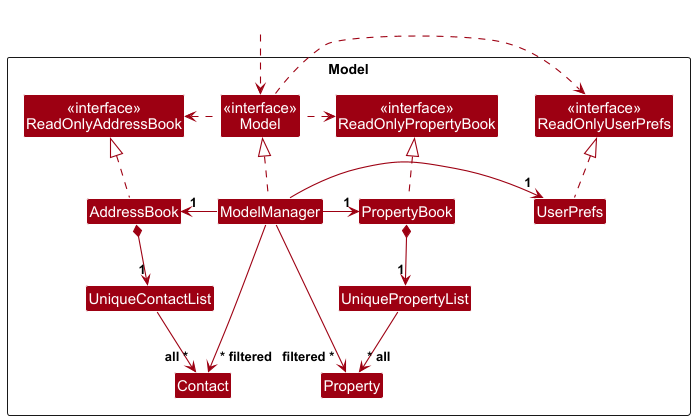

The diagram above was rendered by PlantUML. Its source (embedded in the PNG):
@startuml
!include style.puml
skinparam arrowThickness 1.1
skinparam arrowColor MODEL_COLOR
skinparam classBackgroundColor MODEL_COLOR

Package Model as ModelPackage <<Rectangle>>{
Class "<<interface>>\nReadOnlyAddressBook" as ReadOnlyAddressBook
Class "<<interface>>\nReadOnlyUserPrefs" as ReadOnlyUserPrefs
Class "<<interface>>\nReadOnlyPropertyBook" as ReadOnlyPropertyBook
Class "<<interface>>\nModel" as Model

Class AddressBook
Class PropertyBook
Class ModelManager
Class UserPrefs

Class UniqueContactList
Class UniquePropertyList

Class Contact
Class Property
}

Class HiddenOutside #FFFFFF
HiddenOutside ..> Model

AddressBook .up.|> ReadOnlyAddressBook
PropertyBook .up.|> ReadOnlyPropertyBook
UserPrefs .up.|> ReadOnlyUserPrefs

Model .right.> ReadOnlyUserPrefs
Model .left.> ReadOnlyAddressBook
Model .left.> ReadOnlyPropertyBook

ModelManager .up.|> Model
ModelManager -left-> "1" AddressBook
ModelManager -> "1" PropertyBook
ModelManager -right-> "1" UserPrefs

PropertyBook *--> "1" UniquePropertyList
AddressBook *--> "1" UniqueContactList

UniqueContactList --> "all ~*" Contact
UniquePropertyList --> "~* all" Property

ModelManager --> "~* filtered" Contact
ModelManager --> "filtered ~*" Property
@enduml